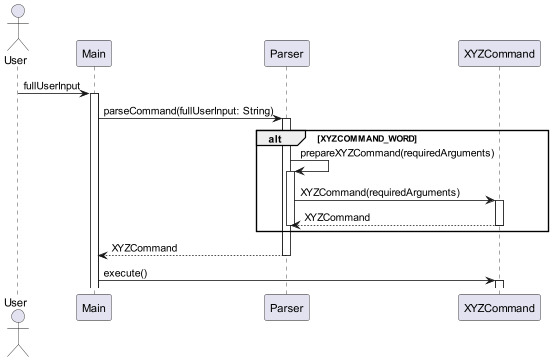

The diagram above was rendered by PlantUML. Its source (embedded in the PNG):
@startuml
'https://plantuml.com/sequence-diagram

actor User

User -> Main: fullUserInput
activate Main
Main -> Parser: parseCommand(fullUserInput: String)
activate Parser

alt XYZCOMMAND_WORD
Parser -> Parser: prepareXYZCommand(requiredArguments)
activate Parser
Parser -> XYZCommand: XYZCommand(requiredArguments)
activate XYZCommand
XYZCommand --> Parser: XYZCommand
deactivate XYZCommand
deactivate Parser
end alt

Parser --> Main: XYZCommand
deactivate Parser
Main -> XYZCommand: execute()
activate XYZCommand
@enduml